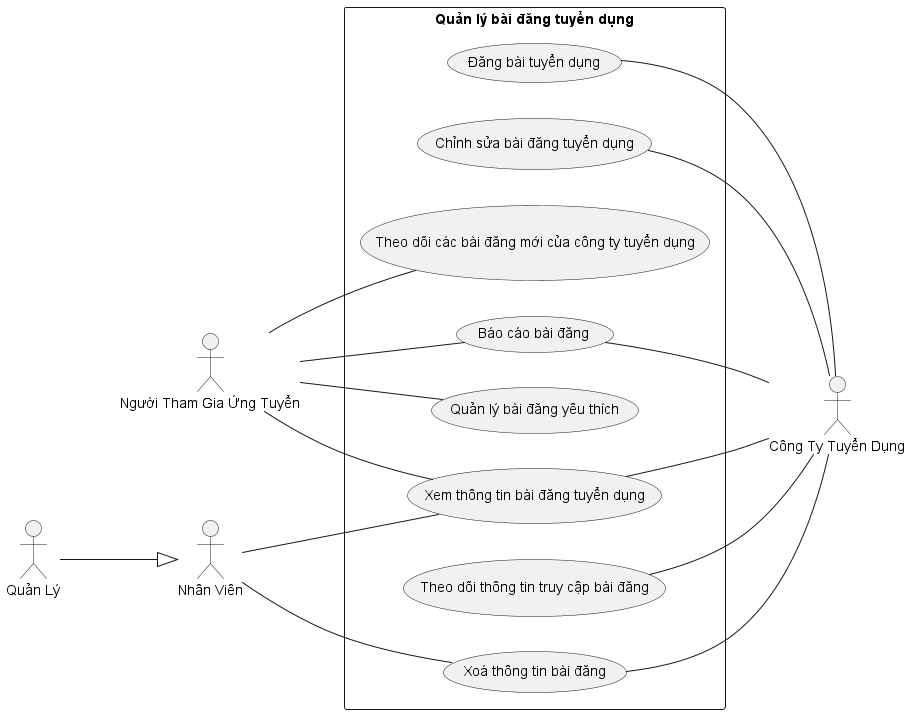

The diagram above was rendered by PlantUML. Its source (embedded in the PNG):
@startuml
left to right direction
actor NhanVien as "Nhân Viên"
actor QuanLy as "Quản Lý"
actor NguoiThamGiaUngTuyen as "Người Tham Gia Ứng Tuyển"
actor CongTyTuyenDung as "Công Ty Tuyển Dụng"
QuanLy --^ NhanVien
rectangle "Quản lý bài đăng tuyển dụng"{
    (Đăng bài tuyển dụng) -- CongTyTuyenDung 
    (Chỉnh sửa bài đăng tuyển dụng) -- CongTyTuyenDung  
    NguoiThamGiaUngTuyen -- (Xem thông tin bài đăng tuyển dụng)
    NhanVien -- (Xem thông tin bài đăng tuyển dụng)
    (Xem thông tin bài đăng tuyển dụng) -- CongTyTuyenDung
    (Xoá thông tin bài đăng) -- CongTyTuyenDung
    NhanVien -- (Xoá thông tin bài đăng)
    NguoiThamGiaUngTuyen -- (Quản lý bài đăng yêu thích)
    NguoiThamGiaUngTuyen -- (Theo dõi các bài đăng mới của công ty tuyển dụng)
    CongTyTuyenDung -- (Theo dõi thông tin truy cập bài đăng)
    (Báo cáo bài đăng) -- CongTyTuyenDung
    NguoiThamGiaUngTuyen -- (Báo cáo bài đăng)
}
@enduml